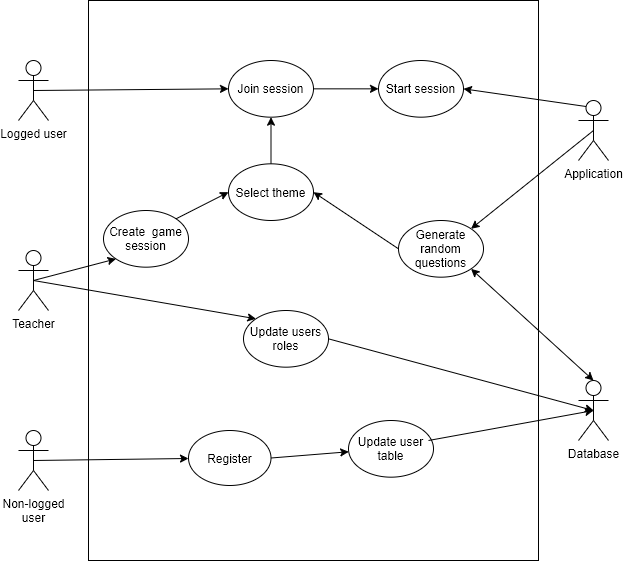

The diagram above was exported from draw.io. Its source (the exported page's mxGraphModel, read from the mxfile embedded in the PNG):
<mxGraphModel dx="1056" dy="566" grid="1" gridSize="10" guides="1" tooltips="1" connect="1" arrows="1" fold="1" page="1" pageScale="1" pageWidth="827" pageHeight="1169" math="0" shadow="0">
  <root>
    <mxCell id="0" />
    <mxCell id="1" parent="0" />
    <mxCell id="aVSSbCw5QojDWV6ExUqL-1" value="" style="rounded=0;whiteSpace=wrap;html=1;fillColor=default;strokeColor=default;fontColor=default;" vertex="1" parent="1">
      <mxGeometry x="210" y="70" width="450" height="560" as="geometry" />
    </mxCell>
    <mxCell id="aVSSbCw5QojDWV6ExUqL-2" value="Logged user" style="shape=umlActor;verticalLabelPosition=bottom;verticalAlign=top;html=1;outlineConnect=0;fontColor=default;strokeColor=default;fillColor=default;" vertex="1" parent="1">
      <mxGeometry x="140" y="130" width="30" height="60" as="geometry" />
    </mxCell>
    <mxCell id="aVSSbCw5QojDWV6ExUqL-5" value="Non-logged&lt;br&gt;user" style="shape=umlActor;verticalLabelPosition=bottom;verticalAlign=top;html=1;outlineConnect=0;fontColor=default;strokeColor=default;fillColor=default;" vertex="1" parent="1">
      <mxGeometry x="140" y="500" width="30" height="60" as="geometry" />
    </mxCell>
    <mxCell id="aVSSbCw5QojDWV6ExUqL-6" value="Teacher" style="shape=umlActor;verticalLabelPosition=bottom;verticalAlign=top;html=1;outlineConnect=0;fontColor=default;strokeColor=default;fillColor=default;" vertex="1" parent="1">
      <mxGeometry x="140" y="320" width="30" height="60" as="geometry" />
    </mxCell>
    <mxCell id="aVSSbCw5QojDWV6ExUqL-7" value="Register" style="ellipse;whiteSpace=wrap;html=1;fontColor=default;strokeColor=default;fillColor=default;" vertex="1" parent="1">
      <mxGeometry x="310" y="500" width="82.5" height="55" as="geometry" />
    </mxCell>
    <mxCell id="aVSSbCw5QojDWV6ExUqL-9" value="Database" style="shape=umlActor;verticalLabelPosition=bottom;verticalAlign=top;html=1;outlineConnect=0;fontColor=default;strokeColor=default;fillColor=default;" vertex="1" parent="1">
      <mxGeometry x="700" y="450" width="30" height="60" as="geometry" />
    </mxCell>
    <mxCell id="aVSSbCw5QojDWV6ExUqL-10" value="Application" style="shape=umlActor;verticalLabelPosition=bottom;verticalAlign=top;html=1;outlineConnect=0;fontColor=default;strokeColor=default;fillColor=default;" vertex="1" parent="1">
      <mxGeometry x="700" y="170" width="30" height="60" as="geometry" />
    </mxCell>
    <mxCell id="aVSSbCw5QojDWV6ExUqL-13" value="Update user&lt;br&gt;table" style="ellipse;whiteSpace=wrap;html=1;fontColor=default;strokeColor=default;fillColor=default;" vertex="1" parent="1">
      <mxGeometry x="470" y="490" width="85" height="56.67" as="geometry" />
    </mxCell>
    <mxCell id="aVSSbCw5QojDWV6ExUqL-16" value="" style="endArrow=classic;html=1;rounded=0;labelBackgroundColor=default;fontColor=default;strokeColor=default;exitX=0.5;exitY=0.5;exitDx=0;exitDy=0;exitPerimeter=0;" edge="1" parent="1" source="aVSSbCw5QojDWV6ExUqL-5" target="aVSSbCw5QojDWV6ExUqL-7">
      <mxGeometry width="50" height="50" relative="1" as="geometry">
        <mxPoint x="410" y="390" as="sourcePoint" />
        <mxPoint x="460" y="340" as="targetPoint" />
      </mxGeometry>
    </mxCell>
    <mxCell id="aVSSbCw5QojDWV6ExUqL-18" value="" style="endArrow=classic;html=1;rounded=0;labelBackgroundColor=default;fontColor=default;strokeColor=default;exitX=1;exitY=0.5;exitDx=0;exitDy=0;" edge="1" parent="1" source="aVSSbCw5QojDWV6ExUqL-7" target="aVSSbCw5QojDWV6ExUqL-13">
      <mxGeometry width="50" height="50" relative="1" as="geometry">
        <mxPoint x="460" y="520" as="sourcePoint" />
        <mxPoint x="510" y="470" as="targetPoint" />
      </mxGeometry>
    </mxCell>
    <mxCell id="aVSSbCw5QojDWV6ExUqL-19" value="" style="endArrow=classic;html=1;rounded=0;labelBackgroundColor=default;fontColor=default;strokeColor=default;entryX=0.5;entryY=0.5;entryDx=0;entryDy=0;entryPerimeter=0;" edge="1" parent="1" target="aVSSbCw5QojDWV6ExUqL-9">
      <mxGeometry width="50" height="50" relative="1" as="geometry">
        <mxPoint x="550" y="510" as="sourcePoint" />
        <mxPoint x="600" y="460" as="targetPoint" />
      </mxGeometry>
    </mxCell>
    <mxCell id="aVSSbCw5QojDWV6ExUqL-21" value="Create&amp;nbsp; game&lt;br&gt;session" style="ellipse;whiteSpace=wrap;html=1;fontColor=default;strokeColor=default;fillColor=default;" vertex="1" parent="1">
      <mxGeometry x="225" y="280" width="85" height="56.67" as="geometry" />
    </mxCell>
    <mxCell id="aVSSbCw5QojDWV6ExUqL-22" value="" style="endArrow=classic;html=1;rounded=0;labelBackgroundColor=default;fontColor=default;strokeColor=default;exitX=0.5;exitY=0.5;exitDx=0;exitDy=0;exitPerimeter=0;entryX=0;entryY=1;entryDx=0;entryDy=0;" edge="1" parent="1" source="aVSSbCw5QojDWV6ExUqL-6" target="aVSSbCw5QojDWV6ExUqL-21">
      <mxGeometry width="50" height="50" relative="1" as="geometry">
        <mxPoint x="470" y="360" as="sourcePoint" />
        <mxPoint x="520" y="310" as="targetPoint" />
      </mxGeometry>
    </mxCell>
    <mxCell id="aVSSbCw5QojDWV6ExUqL-23" value="" style="endArrow=classic;html=1;rounded=0;labelBackgroundColor=default;fontColor=default;strokeColor=default;exitX=1;exitY=0;exitDx=0;exitDy=0;entryX=0;entryY=0.5;entryDx=0;entryDy=0;" edge="1" parent="1" source="aVSSbCw5QojDWV6ExUqL-21" target="aVSSbCw5QojDWV6ExUqL-34">
      <mxGeometry width="50" height="50" relative="1" as="geometry">
        <mxPoint x="460" y="330" as="sourcePoint" />
        <mxPoint x="430" y="310" as="targetPoint" />
      </mxGeometry>
    </mxCell>
    <mxCell id="aVSSbCw5QojDWV6ExUqL-24" value="Join session" style="ellipse;whiteSpace=wrap;html=1;fontColor=default;strokeColor=default;fillColor=default;" vertex="1" parent="1">
      <mxGeometry x="350" y="130" width="85" height="56.67" as="geometry" />
    </mxCell>
    <mxCell id="aVSSbCw5QojDWV6ExUqL-25" value="" style="endArrow=classic;html=1;rounded=0;labelBackgroundColor=default;fontColor=default;strokeColor=default;exitX=0.5;exitY=0.5;exitDx=0;exitDy=0;exitPerimeter=0;entryX=0;entryY=0.5;entryDx=0;entryDy=0;" edge="1" parent="1" source="aVSSbCw5QojDWV6ExUqL-2" target="aVSSbCw5QojDWV6ExUqL-24">
      <mxGeometry width="50" height="50" relative="1" as="geometry">
        <mxPoint x="470" y="290" as="sourcePoint" />
        <mxPoint x="520" y="240" as="targetPoint" />
      </mxGeometry>
    </mxCell>
    <mxCell id="aVSSbCw5QojDWV6ExUqL-27" value="Update users&lt;br&gt;roles" style="ellipse;whiteSpace=wrap;html=1;fontColor=default;strokeColor=default;fillColor=default;" vertex="1" parent="1">
      <mxGeometry x="365" y="380" width="85" height="56.67" as="geometry" />
    </mxCell>
    <mxCell id="aVSSbCw5QojDWV6ExUqL-28" value="" style="endArrow=classic;html=1;rounded=0;labelBackgroundColor=default;fontColor=default;strokeColor=default;exitX=0.5;exitY=0.5;exitDx=0;exitDy=0;exitPerimeter=0;entryX=0;entryY=0;entryDx=0;entryDy=0;" edge="1" parent="1" source="aVSSbCw5QojDWV6ExUqL-6" target="aVSSbCw5QojDWV6ExUqL-27">
      <mxGeometry width="50" height="50" relative="1" as="geometry">
        <mxPoint x="390" y="440" as="sourcePoint" />
        <mxPoint x="440" y="390" as="targetPoint" />
      </mxGeometry>
    </mxCell>
    <mxCell id="aVSSbCw5QojDWV6ExUqL-29" value="" style="endArrow=classic;html=1;rounded=0;labelBackgroundColor=default;fontColor=default;strokeColor=default;entryX=0.5;entryY=0.5;entryDx=0;entryDy=0;entryPerimeter=0;exitX=1;exitY=0.5;exitDx=0;exitDy=0;" edge="1" parent="1" source="aVSSbCw5QojDWV6ExUqL-27" target="aVSSbCw5QojDWV6ExUqL-9">
      <mxGeometry width="50" height="50" relative="1" as="geometry">
        <mxPoint x="390" y="440" as="sourcePoint" />
        <mxPoint x="440" y="390" as="targetPoint" />
      </mxGeometry>
    </mxCell>
    <mxCell id="aVSSbCw5QojDWV6ExUqL-31" value="Generate random&lt;br&gt;questions" style="ellipse;whiteSpace=wrap;html=1;fontColor=default;strokeColor=default;fillColor=default;" vertex="1" parent="1">
      <mxGeometry x="520" y="290" width="85" height="56.67" as="geometry" />
    </mxCell>
    <mxCell id="aVSSbCw5QojDWV6ExUqL-32" value="" style="endArrow=classic;html=1;rounded=0;labelBackgroundColor=default;fontColor=default;strokeColor=default;entryX=1;entryY=0;entryDx=0;entryDy=0;exitX=0.5;exitY=0.5;exitDx=0;exitDy=0;exitPerimeter=0;" edge="1" parent="1" source="aVSSbCw5QojDWV6ExUqL-10" target="aVSSbCw5QojDWV6ExUqL-31">
      <mxGeometry width="50" height="50" relative="1" as="geometry">
        <mxPoint x="520" y="370" as="sourcePoint" />
        <mxPoint x="570" y="320" as="targetPoint" />
      </mxGeometry>
    </mxCell>
    <mxCell id="aVSSbCw5QojDWV6ExUqL-33" value="" style="endArrow=classic;startArrow=classic;html=1;rounded=0;labelBackgroundColor=default;fontColor=default;strokeColor=default;entryX=1;entryY=1;entryDx=0;entryDy=0;exitX=0.5;exitY=0;exitDx=0;exitDy=0;exitPerimeter=0;" edge="1" parent="1" source="aVSSbCw5QojDWV6ExUqL-9" target="aVSSbCw5QojDWV6ExUqL-31">
      <mxGeometry width="50" height="50" relative="1" as="geometry">
        <mxPoint x="550" y="420" as="sourcePoint" />
        <mxPoint x="600" y="370" as="targetPoint" />
      </mxGeometry>
    </mxCell>
    <mxCell id="aVSSbCw5QojDWV6ExUqL-34" value="Select theme" style="ellipse;whiteSpace=wrap;html=1;fontColor=default;strokeColor=default;fillColor=default;" vertex="1" parent="1">
      <mxGeometry x="350" y="233.32999999999998" width="85" height="56.67" as="geometry" />
    </mxCell>
    <mxCell id="aVSSbCw5QojDWV6ExUqL-35" value="" style="endArrow=classic;html=1;rounded=0;labelBackgroundColor=default;fontColor=default;strokeColor=default;exitX=0.5;exitY=0;exitDx=0;exitDy=0;entryX=0.5;entryY=1;entryDx=0;entryDy=0;" edge="1" parent="1" source="aVSSbCw5QojDWV6ExUqL-34" target="aVSSbCw5QojDWV6ExUqL-24">
      <mxGeometry width="50" height="50" relative="1" as="geometry">
        <mxPoint x="450" y="320" as="sourcePoint" />
        <mxPoint x="500" y="270" as="targetPoint" />
      </mxGeometry>
    </mxCell>
    <mxCell id="aVSSbCw5QojDWV6ExUqL-36" value="" style="endArrow=classic;html=1;rounded=0;labelBackgroundColor=default;fontColor=default;strokeColor=default;exitX=0;exitY=0.5;exitDx=0;exitDy=0;entryX=1;entryY=0.5;entryDx=0;entryDy=0;" edge="1" parent="1" source="aVSSbCw5QojDWV6ExUqL-31" target="aVSSbCw5QojDWV6ExUqL-34">
      <mxGeometry width="50" height="50" relative="1" as="geometry">
        <mxPoint x="470" y="330" as="sourcePoint" />
        <mxPoint x="520" y="280" as="targetPoint" />
      </mxGeometry>
    </mxCell>
    <mxCell id="aVSSbCw5QojDWV6ExUqL-37" value="Start session" style="ellipse;whiteSpace=wrap;html=1;fontColor=default;strokeColor=default;fillColor=default;" vertex="1" parent="1">
      <mxGeometry x="500" y="130" width="85" height="56.67" as="geometry" />
    </mxCell>
    <mxCell id="aVSSbCw5QojDWV6ExUqL-38" value="" style="endArrow=classic;html=1;rounded=0;labelBackgroundColor=default;fontColor=default;strokeColor=default;exitX=1;exitY=0.5;exitDx=0;exitDy=0;entryX=0;entryY=0.5;entryDx=0;entryDy=0;" edge="1" parent="1" source="aVSSbCw5QojDWV6ExUqL-24" target="aVSSbCw5QojDWV6ExUqL-37">
      <mxGeometry width="50" height="50" relative="1" as="geometry">
        <mxPoint x="470" y="220" as="sourcePoint" />
        <mxPoint x="520" y="170" as="targetPoint" />
      </mxGeometry>
    </mxCell>
    <mxCell id="aVSSbCw5QojDWV6ExUqL-39" value="" style="endArrow=classic;html=1;rounded=0;labelBackgroundColor=default;fontColor=default;strokeColor=default;entryX=1;entryY=0.5;entryDx=0;entryDy=0;exitX=0.25;exitY=0.1;exitDx=0;exitDy=0;exitPerimeter=0;" edge="1" parent="1" source="aVSSbCw5QojDWV6ExUqL-10" target="aVSSbCw5QojDWV6ExUqL-37">
      <mxGeometry width="50" height="50" relative="1" as="geometry">
        <mxPoint x="500" y="220" as="sourcePoint" />
        <mxPoint x="550" y="170" as="targetPoint" />
      </mxGeometry>
    </mxCell>
  </root>
</mxGraphModel>